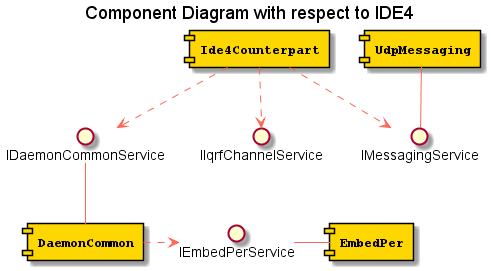

The diagram above was rendered by PlantUML. Its source (embedded in the PNG):
@startuml
title Component Diagram with respect to IDE4

skinparam component {
  FontSize 13
  BackgroundColor<<Apache>> Red
  BorderColor<<Apache>> #FF6655
  FontName Courier
  FontStyle bold
  BorderColor black
  BackgroundColor gold
  ArrowFontStyle italic
  ArrowFontName Arial
  ArrowColor #FF6655
  ArrowFontColor #777777
}

skinparam note {
  FontSize 9
  FontName Arial
  BorderColor Gray
  BackgroundColor white
  FontStyle italic
  ArrowFontName Arial
}


interface "IIqrfChannelService" as I3
interface "IMessagingService" as I4
interface "IDaemonCommonService" as I5
interface "IEmbedPerService" as I6

component [Ide4Counterpart] as C1
component [UdpMessaging] as C4
component [DaemonCommon] as C5
component [EmbedPer] as C6


C4 -- I4
C5 -u- I5
C6 -l- I6

C1 .d.> I3
C1 .d.> I4
C1 .d.> I5

C5 .r.> I6

@enduml